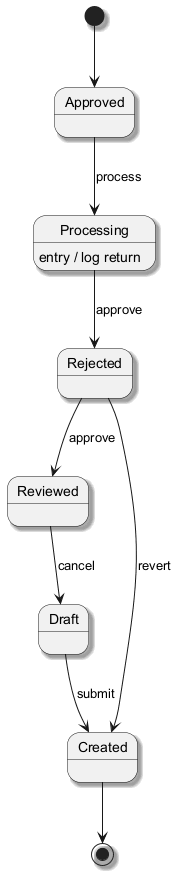

The diagram above was rendered by PlantUML. Its source (embedded in the PNG):
@startuml
skinparam monochrome true
skinparam shadowing true
[*] --> Approved
Approved --> Processing : process
Processing --> Rejected : approve
Processing : entry / log return
Rejected --> Reviewed : approve
Reviewed --> Draft : cancel
Draft --> Created : submit
Rejected --> Created : revert
Created --> [*]
@enduml